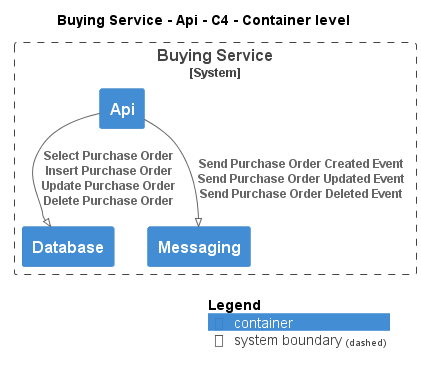

The diagram above was rendered by PlantUML. Its source (embedded in the PNG):
@startuml
!pragma layout smetana
!include ..\..\..\..\.c4s\C4_Container.puml

AddElementTag("state:new", $bgColor=green, $fontColor=#ffffff, $borderColor=green, $shadowing="False")
AddElementTag("state:changed", $bgColor=orange, $fontColor=#ffffff, $borderColor=orange, $shadowing="False")
AddElementTag("state:removed", $bgColor=red, $fontColor=#ffffff, $borderColor=red, $shadowing="False")

AddRelTag("state:new", $textColor=green, $lineColor=green)
AddRelTag("state:changed", $textColor=orange, $lineColor=orange)
AddRelTag("state:removed", $textColor=red, $lineColor=red)

SHOW_PERSON_PORTRAIT()
LAYOUT_TOP_DOWN()

skinparam linetype polyline

title Buying Service - Api - C4 - Container level


System_Boundary(ECommercePlatform.SoftwareSystems.BuyingService, "Buying Service") {
    Container(ECommercePlatform.SoftwareSystems.BuyingService.Containers.Api, "Api", "", "")
    Container(ECommercePlatform.SoftwareSystems.BuyingService.Containers.Database, "Database", "", "")
    Container(ECommercePlatform.SoftwareSystems.BuyingService.Containers.Messaging, "Messaging", "", "")
}

Rel(ECommercePlatform.SoftwareSystems.BuyingService.Containers.Api, ECommercePlatform.SoftwareSystems.BuyingService.Containers.Database, "Select Purchase Order\nInsert Purchase Order\nUpdate Purchase Order\nDelete Purchase Order")
Rel(ECommercePlatform.SoftwareSystems.BuyingService.Containers.Api, ECommercePlatform.SoftwareSystems.BuyingService.Containers.Messaging, "Send Purchase Order Created Event\nSend Purchase Order Updated Event\nSend Purchase Order Deleted Event")


SHOW_LEGEND()
@enduml